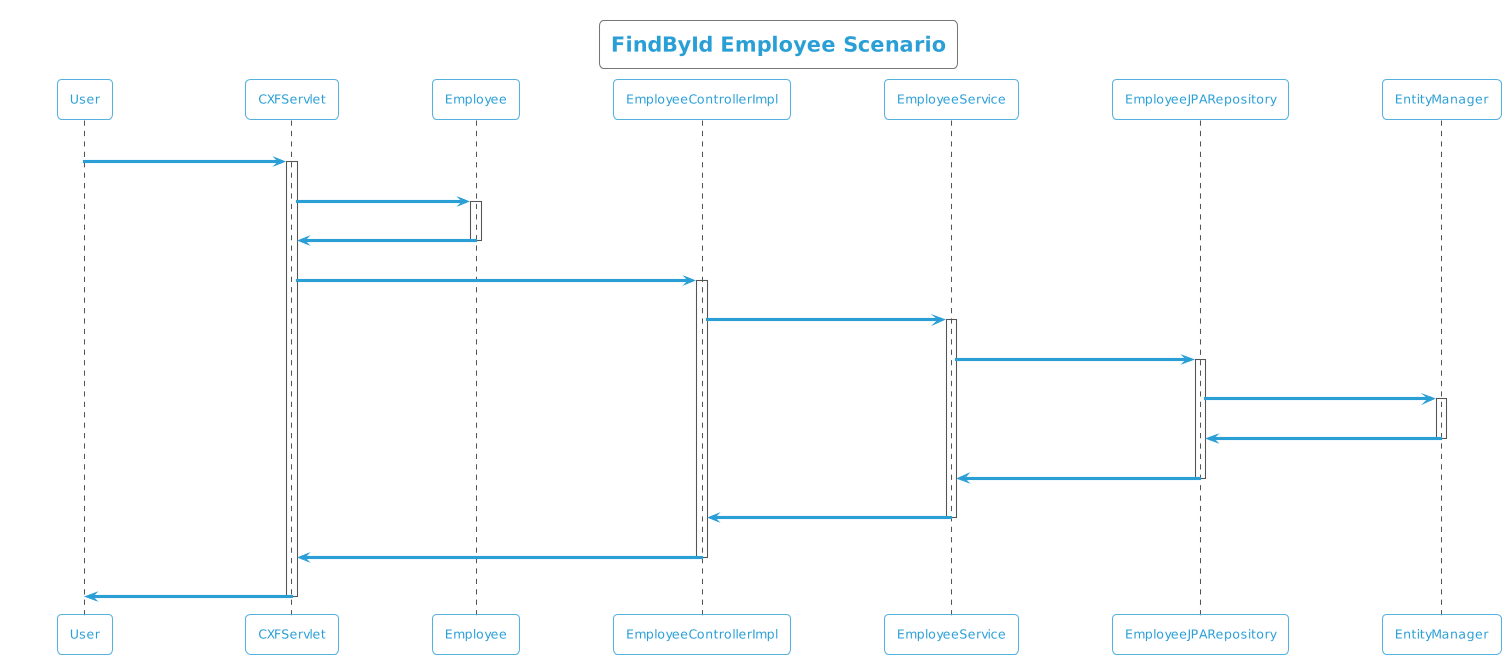

The diagram above was rendered by PlantUML. Its source (embedded in the PNG):
@startuml
!theme cyborg-outline
title FindById Employee Scenario
participant User
User -> CXFServlet: GET, Employee
activate CXFServlet
CXFServlet -> Employee: << findById >>
activate Employee
Employee -> CXFServlet: << instance >>
deactivate Employee
CXFServlet -> EmployeeControllerImpl: findById(:int)
activate EmployeeControllerImpl
EmployeeControllerImpl -> EmployeeService: findById(:int)
activate EmployeeService
EmployeeService -> EmployeeJPARepository: findById(:int)
activate EmployeeJPARepository
EmployeeJPARepository -> EntityManager: response(:Employee)
activate EntityManager
EntityManager -> EmployeeJPARepository: << persisted Employee >>
deactivate EntityManager
EmployeeJPARepository -> EmployeeService: << persisted Employee >>
deactivate EmployeeJPARepository
EmployeeService -> EmployeeControllerImpl: << persisted Employee >>
deactivate EmployeeService
EmployeeControllerImpl -> CXFServlet: << persisted Employee >>
deactivate EmployeeControllerImpl
CXFServlet -> User: marshalled Employee XML
deactivate CXFServlet
@enduml